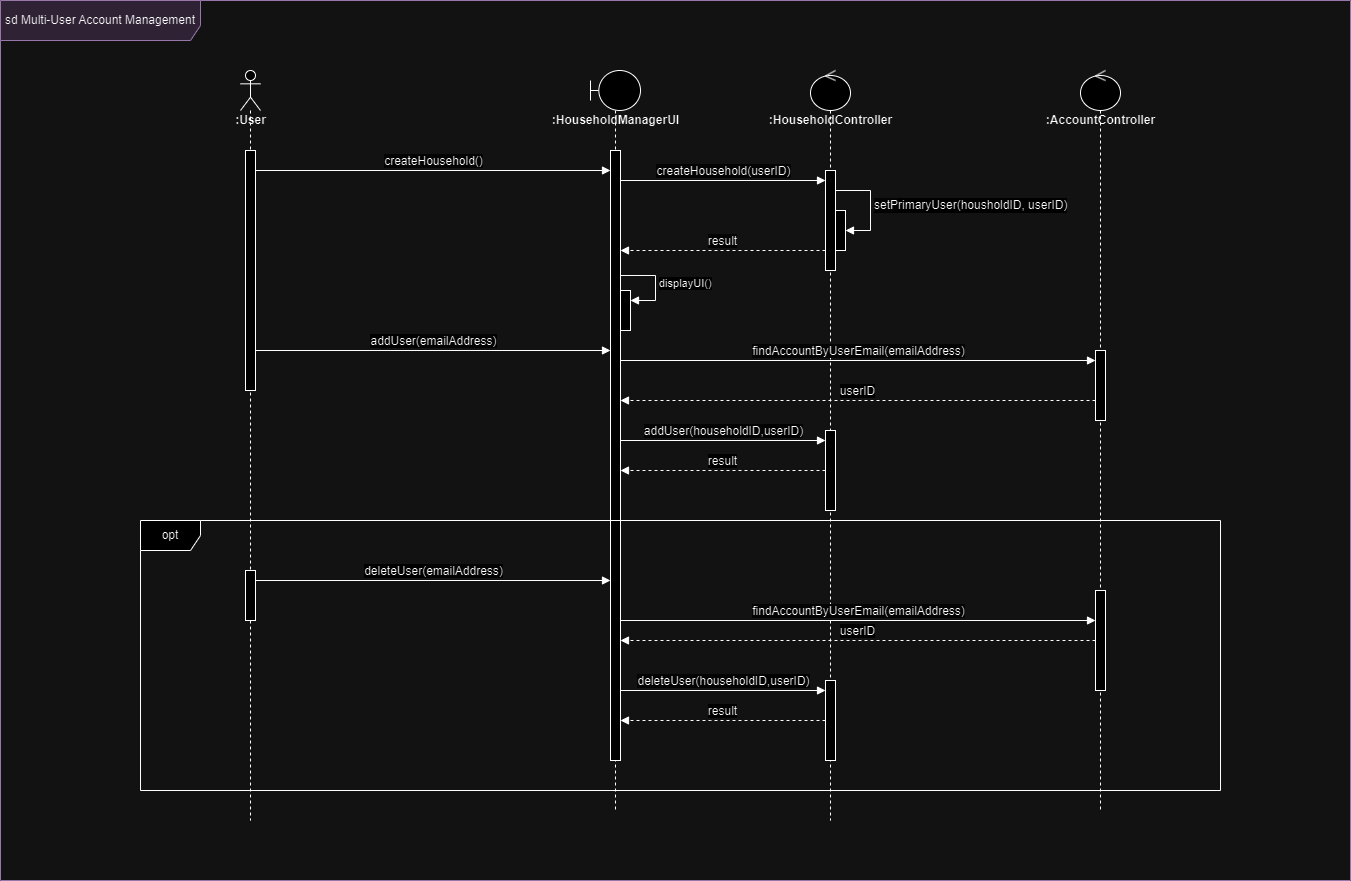

The diagram above was exported from draw.io. Its source (the exported page's mxGraphModel, read from the mxfile embedded in the PNG):
<mxGraphModel dx="2243" dy="788" grid="1" gridSize="10" guides="1" tooltips="1" connect="1" arrows="1" fold="1" page="1" pageScale="1" pageWidth="850" pageHeight="1100" math="0" shadow="0">
  <root>
    <mxCell id="0" />
    <mxCell id="1" parent="0" />
    <mxCell id="V3Ft3-nTzDfrO4rZ0pL2-1" value="" style="shape=umlLifeline;perimeter=lifelinePerimeter;whiteSpace=wrap;html=1;container=1;dropTarget=0;collapsible=0;recursiveResize=0;outlineConnect=0;portConstraint=eastwest;newEdgeStyle={&quot;curved&quot;:0,&quot;rounded&quot;:0};participant=umlActor;strokeColor=default;align=center;verticalAlign=bottom;fontFamily=Helvetica;fontSize=12;fontColor=default;fillColor=default;" parent="1" vertex="1">
      <mxGeometry x="170" y="80" width="20" height="750" as="geometry" />
    </mxCell>
    <mxCell id="V3Ft3-nTzDfrO4rZ0pL2-2" value="" style="html=1;points=[[0,0,0,0,5],[0,1,0,0,-5],[1,0,0,0,5],[1,1,0,0,-5]];perimeter=orthogonalPerimeter;outlineConnect=0;targetShapes=umlLifeline;portConstraint=eastwest;newEdgeStyle={&quot;curved&quot;:0,&quot;rounded&quot;:0};strokeColor=default;align=center;verticalAlign=bottom;fontFamily=Helvetica;fontSize=12;fontColor=default;fillColor=default;" parent="V3Ft3-nTzDfrO4rZ0pL2-1" vertex="1">
      <mxGeometry x="5" y="80" width="10" height="240" as="geometry" />
    </mxCell>
    <mxCell id="V3Ft3-nTzDfrO4rZ0pL2-34" value="" style="html=1;points=[[0,0,0,0,5],[0,1,0,0,-5],[1,0,0,0,5],[1,1,0,0,-5]];perimeter=orthogonalPerimeter;outlineConnect=0;targetShapes=umlLifeline;portConstraint=eastwest;newEdgeStyle={&quot;curved&quot;:0,&quot;rounded&quot;:0};strokeColor=default;align=center;verticalAlign=bottom;fontFamily=Helvetica;fontSize=12;fontColor=default;fillColor=default;" parent="V3Ft3-nTzDfrO4rZ0pL2-1" vertex="1">
      <mxGeometry x="5" y="500" width="10" height="50" as="geometry" />
    </mxCell>
    <mxCell id="V3Ft3-nTzDfrO4rZ0pL2-3" value="" style="shape=umlLifeline;perimeter=lifelinePerimeter;whiteSpace=wrap;html=1;container=1;dropTarget=0;collapsible=0;recursiveResize=0;outlineConnect=0;portConstraint=eastwest;newEdgeStyle={&quot;curved&quot;:0,&quot;rounded&quot;:0};participant=umlBoundary;strokeColor=default;align=center;verticalAlign=bottom;fontFamily=Helvetica;fontSize=12;fontColor=default;fillColor=default;" parent="1" vertex="1">
      <mxGeometry x="520" y="80" width="50" height="740" as="geometry" />
    </mxCell>
    <mxCell id="V3Ft3-nTzDfrO4rZ0pL2-4" value="" style="html=1;points=[[0,0,0,0,5],[0,1,0,0,-5],[1,0,0,0,5],[1,1,0,0,-5]];perimeter=orthogonalPerimeter;outlineConnect=0;targetShapes=umlLifeline;portConstraint=eastwest;newEdgeStyle={&quot;curved&quot;:0,&quot;rounded&quot;:0};strokeColor=default;align=center;verticalAlign=bottom;fontFamily=Helvetica;fontSize=12;fontColor=default;fillColor=default;" parent="V3Ft3-nTzDfrO4rZ0pL2-3" vertex="1">
      <mxGeometry x="20" y="80" width="10" height="610" as="geometry" />
    </mxCell>
    <mxCell id="V3Ft3-nTzDfrO4rZ0pL2-20" value="" style="html=1;points=[[0,0,0,0,5],[0,1,0,0,-5],[1,0,0,0,5],[1,1,0,0,-5]];perimeter=orthogonalPerimeter;outlineConnect=0;targetShapes=umlLifeline;portConstraint=eastwest;newEdgeStyle={&quot;curved&quot;:0,&quot;rounded&quot;:0};" parent="V3Ft3-nTzDfrO4rZ0pL2-3" vertex="1">
      <mxGeometry x="30" y="220" width="10" height="40" as="geometry" />
    </mxCell>
    <mxCell id="V3Ft3-nTzDfrO4rZ0pL2-21" value="displayUI()" style="html=1;align=left;spacingLeft=2;endArrow=block;rounded=0;edgeStyle=orthogonalEdgeStyle;curved=0;rounded=0;" parent="V3Ft3-nTzDfrO4rZ0pL2-3" source="V3Ft3-nTzDfrO4rZ0pL2-4" target="V3Ft3-nTzDfrO4rZ0pL2-20" edge="1">
      <mxGeometry relative="1" as="geometry">
        <mxPoint x="35" y="200" as="sourcePoint" />
        <Array as="points">
          <mxPoint x="65" y="205" />
          <mxPoint x="65" y="230" />
        </Array>
      </mxGeometry>
    </mxCell>
    <mxCell id="V3Ft3-nTzDfrO4rZ0pL2-9" value=":User" style="text;align=center;fontStyle=1;verticalAlign=middle;spacingLeft=3;spacingRight=3;strokeColor=none;rotatable=0;points=[[0,0.5],[1,0.5]];portConstraint=eastwest;html=1;fontFamily=Helvetica;fontSize=12;fontColor=default;" parent="1" vertex="1">
      <mxGeometry x="140" y="120" width="80" height="20" as="geometry" />
    </mxCell>
    <mxCell id="V3Ft3-nTzDfrO4rZ0pL2-10" value=":HouseholdManagerUI" style="text;align=center;fontStyle=1;verticalAlign=middle;spacingLeft=3;spacingRight=3;strokeColor=none;rotatable=0;points=[[0,0.5],[1,0.5]];portConstraint=eastwest;html=1;fontFamily=Helvetica;fontSize=12;fontColor=default;" parent="1" vertex="1">
      <mxGeometry x="505" y="120" width="80" height="20" as="geometry" />
    </mxCell>
    <mxCell id="V3Ft3-nTzDfrO4rZ0pL2-11" value="&lt;span style=&quot;font-size: 12px; text-align: left; text-wrap: wrap; background-color: rgb(251, 251, 251);&quot;&gt;createHousehold()&lt;/span&gt;" style="html=1;verticalAlign=bottom;endArrow=block;curved=0;rounded=0;" parent="1" source="V3Ft3-nTzDfrO4rZ0pL2-2" edge="1">
      <mxGeometry width="80" relative="1" as="geometry">
        <mxPoint x="190" y="180" as="sourcePoint" />
        <mxPoint x="540" y="180" as="targetPoint" />
      </mxGeometry>
    </mxCell>
    <mxCell id="V3Ft3-nTzDfrO4rZ0pL2-12" value="&lt;span style=&quot;font-size: 12px; text-align: left; text-wrap: wrap; background-color: initial;&quot;&gt;addUser(&lt;/span&gt;&lt;span style=&quot;font-size: 12px; text-align: left; text-wrap: wrap; background-color: rgb(251, 251, 251);&quot;&gt;emailAddress&lt;/span&gt;&lt;span style=&quot;font-size: 12px; text-align: left; text-wrap: wrap; background-color: initial;&quot;&gt;)&lt;/span&gt;" style="html=1;verticalAlign=bottom;endArrow=block;curved=0;rounded=0;" parent="1" edge="1">
      <mxGeometry width="80" relative="1" as="geometry">
        <mxPoint x="185" y="360" as="sourcePoint" />
        <mxPoint x="540" y="360" as="targetPoint" />
      </mxGeometry>
    </mxCell>
    <mxCell id="V3Ft3-nTzDfrO4rZ0pL2-13" value="" style="shape=umlLifeline;perimeter=lifelinePerimeter;whiteSpace=wrap;html=1;container=1;dropTarget=0;collapsible=0;recursiveResize=0;outlineConnect=0;portConstraint=eastwest;newEdgeStyle={&quot;curved&quot;:0,&quot;rounded&quot;:0};participant=umlControl;strokeColor=default;align=center;verticalAlign=bottom;fontFamily=Helvetica;fontSize=12;fontColor=default;fillColor=default;" parent="1" vertex="1">
      <mxGeometry x="740" y="80" width="40" height="750" as="geometry" />
    </mxCell>
    <mxCell id="V3Ft3-nTzDfrO4rZ0pL2-14" value="" style="html=1;points=[[0,0,0,0,5],[0,1,0,0,-5],[1,0,0,0,5],[1,1,0,0,-5]];perimeter=orthogonalPerimeter;outlineConnect=0;targetShapes=umlLifeline;portConstraint=eastwest;newEdgeStyle={&quot;curved&quot;:0,&quot;rounded&quot;:0};strokeColor=default;align=center;verticalAlign=bottom;fontFamily=Helvetica;fontSize=12;fontColor=default;fillColor=default;" parent="V3Ft3-nTzDfrO4rZ0pL2-13" vertex="1">
      <mxGeometry x="15" y="100" width="10" height="100" as="geometry" />
    </mxCell>
    <mxCell id="V3Ft3-nTzDfrO4rZ0pL2-15" value="" style="html=1;points=[[0,0,0,0,5],[0,1,0,0,-5],[1,0,0,0,5],[1,1,0,0,-5]];perimeter=orthogonalPerimeter;outlineConnect=0;targetShapes=umlLifeline;portConstraint=eastwest;newEdgeStyle={&quot;curved&quot;:0,&quot;rounded&quot;:0};direction=south;rotation=-90;" parent="V3Ft3-nTzDfrO4rZ0pL2-13" vertex="1">
      <mxGeometry x="10" y="155" width="40" height="10" as="geometry" />
    </mxCell>
    <mxCell id="V3Ft3-nTzDfrO4rZ0pL2-16" value="&lt;span style=&quot;font-size: 12px; text-wrap: wrap; background-color: rgb(251, 251, 251);&quot;&gt;setP&lt;/span&gt;&lt;span style=&quot;font-size: 12px; text-wrap: wrap; background-color: initial;&quot;&gt;rimaryUser(&lt;/span&gt;&lt;span style=&quot;font-size: 12px; text-wrap: wrap; background-color: initial;&quot;&gt;housholdID,&amp;nbsp;&lt;/span&gt;&lt;span style=&quot;font-size: 12px; text-wrap: wrap; background-color: initial;&quot;&gt;userID)&lt;/span&gt;" style="html=1;align=left;spacingLeft=2;endArrow=block;rounded=0;edgeStyle=orthogonalEdgeStyle;curved=0;rounded=0;" parent="V3Ft3-nTzDfrO4rZ0pL2-13" source="V3Ft3-nTzDfrO4rZ0pL2-14" target="V3Ft3-nTzDfrO4rZ0pL2-15" edge="1">
      <mxGeometry relative="1" as="geometry">
        <mxPoint x="30" y="120" as="sourcePoint" />
        <Array as="points">
          <mxPoint x="60" y="120" />
          <mxPoint x="60" y="160" />
        </Array>
      </mxGeometry>
    </mxCell>
    <mxCell id="V3Ft3-nTzDfrO4rZ0pL2-31" value="" style="html=1;points=[[0,0,0,0,5],[0,1,0,0,-5],[1,0,0,0,5],[1,1,0,0,-5]];perimeter=orthogonalPerimeter;outlineConnect=0;targetShapes=umlLifeline;portConstraint=eastwest;newEdgeStyle={&quot;curved&quot;:0,&quot;rounded&quot;:0};strokeColor=default;align=center;verticalAlign=bottom;fontFamily=Helvetica;fontSize=12;fontColor=default;fillColor=default;" parent="V3Ft3-nTzDfrO4rZ0pL2-13" vertex="1">
      <mxGeometry x="15" y="360" width="10" height="80" as="geometry" />
    </mxCell>
    <mxCell id="V3Ft3-nTzDfrO4rZ0pL2-17" value=":HouseholdController" style="text;align=center;fontStyle=1;verticalAlign=middle;spacingLeft=3;spacingRight=3;strokeColor=none;rotatable=0;points=[[0,0.5],[1,0.5]];portConstraint=eastwest;html=1;fontFamily=Helvetica;fontSize=12;fontColor=default;" parent="1" vertex="1">
      <mxGeometry x="720" y="120" width="80" height="20" as="geometry" />
    </mxCell>
    <mxCell id="V3Ft3-nTzDfrO4rZ0pL2-18" value="&lt;span style=&quot;font-size: 12px; text-align: left; text-wrap: wrap; background-color: rgb(251, 251, 251);&quot;&gt;createHousehold(userID)&lt;/span&gt;" style="html=1;verticalAlign=bottom;endArrow=block;curved=0;rounded=0;" parent="1" edge="1">
      <mxGeometry width="80" relative="1" as="geometry">
        <mxPoint x="550" y="190" as="sourcePoint" />
        <mxPoint x="755" y="190" as="targetPoint" />
      </mxGeometry>
    </mxCell>
    <mxCell id="V3Ft3-nTzDfrO4rZ0pL2-19" value="&lt;span style=&quot;font-size: 12px; text-align: left; text-wrap: wrap; background-color: rgb(251, 251, 251);&quot;&gt;result&lt;/span&gt;" style="html=1;verticalAlign=bottom;endArrow=block;curved=0;rounded=0;dashed=1;" parent="1" source="V3Ft3-nTzDfrO4rZ0pL2-14" target="V3Ft3-nTzDfrO4rZ0pL2-4" edge="1">
      <mxGeometry width="80" relative="1" as="geometry">
        <mxPoint x="560" y="200" as="sourcePoint" />
        <mxPoint x="765" y="200" as="targetPoint" />
        <Array as="points">
          <mxPoint x="550" y="260" />
        </Array>
      </mxGeometry>
    </mxCell>
    <mxCell id="V3Ft3-nTzDfrO4rZ0pL2-22" value="" style="shape=umlLifeline;perimeter=lifelinePerimeter;whiteSpace=wrap;html=1;container=1;dropTarget=0;collapsible=0;recursiveResize=0;outlineConnect=0;portConstraint=eastwest;newEdgeStyle={&quot;curved&quot;:0,&quot;rounded&quot;:0};participant=umlControl;strokeColor=default;align=center;verticalAlign=bottom;fontFamily=Helvetica;fontSize=12;fontColor=default;fillColor=default;" parent="1" vertex="1">
      <mxGeometry x="1010" y="80" width="40" height="740" as="geometry" />
    </mxCell>
    <mxCell id="V3Ft3-nTzDfrO4rZ0pL2-23" value="" style="html=1;points=[[0,0,0,0,5],[0,1,0,0,-5],[1,0,0,0,5],[1,1,0,0,-5]];perimeter=orthogonalPerimeter;outlineConnect=0;targetShapes=umlLifeline;portConstraint=eastwest;newEdgeStyle={&quot;curved&quot;:0,&quot;rounded&quot;:0};strokeColor=default;align=center;verticalAlign=bottom;fontFamily=Helvetica;fontSize=12;fontColor=default;fillColor=default;" parent="V3Ft3-nTzDfrO4rZ0pL2-22" vertex="1">
      <mxGeometry x="15" y="280" width="10" height="70" as="geometry" />
    </mxCell>
    <mxCell id="V3Ft3-nTzDfrO4rZ0pL2-26" value="&lt;span style=&quot;font-size: 12px; text-align: left; text-wrap: wrap; background-color: rgb(251, 251, 251);&quot;&gt;findAccountByUserEmail(emailAddress)&lt;/span&gt;" style="html=1;verticalAlign=bottom;endArrow=block;curved=0;rounded=0;" parent="1" edge="1">
      <mxGeometry width="80" relative="1" as="geometry">
        <mxPoint x="550" y="370" as="sourcePoint" />
        <mxPoint x="1024.9999999999998" y="370" as="targetPoint" />
      </mxGeometry>
    </mxCell>
    <mxCell id="V3Ft3-nTzDfrO4rZ0pL2-28" value=":AccountController" style="text;align=center;fontStyle=1;verticalAlign=middle;spacingLeft=3;spacingRight=3;strokeColor=none;rotatable=0;points=[[0,0.5],[1,0.5]];portConstraint=eastwest;html=1;fontFamily=Helvetica;fontSize=12;fontColor=default;" parent="1" vertex="1">
      <mxGeometry x="990" y="120" width="80" height="20" as="geometry" />
    </mxCell>
    <mxCell id="V3Ft3-nTzDfrO4rZ0pL2-29" value="&lt;div style=&quot;text-align: left;&quot;&gt;&lt;span style=&quot;font-size: 12px; text-wrap: wrap;&quot;&gt;userID&lt;/span&gt;&lt;/div&gt;" style="html=1;verticalAlign=bottom;endArrow=block;curved=0;rounded=0;dashed=1;" parent="1" edge="1">
      <mxGeometry width="80" relative="1" as="geometry">
        <mxPoint x="1025" y="410" as="sourcePoint" />
        <mxPoint x="550" y="410" as="targetPoint" />
      </mxGeometry>
    </mxCell>
    <mxCell id="V3Ft3-nTzDfrO4rZ0pL2-30" value="&lt;span style=&quot;font-size: 12px; text-align: left; text-wrap: wrap; background-color: rgb(251, 251, 251);&quot;&gt;addUser(householdID,&lt;/span&gt;&lt;span style=&quot;font-size: 12px; text-align: left; text-wrap: wrap;&quot;&gt;userID&lt;/span&gt;&lt;span style=&quot;font-size: 12px; text-align: left; text-wrap: wrap; background-color: rgb(251, 251, 251);&quot;&gt;)&lt;/span&gt;" style="html=1;verticalAlign=bottom;endArrow=block;curved=0;rounded=0;entryX=0;entryY=0;entryDx=0;entryDy=5;entryPerimeter=0;" parent="1" edge="1">
      <mxGeometry width="80" relative="1" as="geometry">
        <mxPoint x="550" y="450" as="sourcePoint" />
        <mxPoint x="755" y="450" as="targetPoint" />
      </mxGeometry>
    </mxCell>
    <mxCell id="V3Ft3-nTzDfrO4rZ0pL2-32" value="&lt;div style=&quot;text-align: left;&quot;&gt;&lt;span style=&quot;font-size: 12px; text-wrap: wrap;&quot;&gt;result&lt;/span&gt;&lt;/div&gt;" style="html=1;verticalAlign=bottom;endArrow=block;curved=0;rounded=0;dashed=1;" parent="1" source="V3Ft3-nTzDfrO4rZ0pL2-31" target="V3Ft3-nTzDfrO4rZ0pL2-4" edge="1">
      <mxGeometry width="80" relative="1" as="geometry">
        <mxPoint x="750" y="500" as="sourcePoint" />
        <mxPoint x="550" y="500" as="targetPoint" />
      </mxGeometry>
    </mxCell>
    <mxCell id="V3Ft3-nTzDfrO4rZ0pL2-33" value="opt" style="shape=umlFrame;whiteSpace=wrap;html=1;pointerEvents=0;" parent="1" vertex="1">
      <mxGeometry x="70" y="530" width="1080" height="270" as="geometry" />
    </mxCell>
    <mxCell id="V3Ft3-nTzDfrO4rZ0pL2-35" value="&lt;span style=&quot;font-size: 12px; text-align: left; text-wrap: wrap; background-color: initial;&quot;&gt;deleteUser(&lt;/span&gt;&lt;span style=&quot;font-size: 12px; text-align: left; text-wrap: wrap; background-color: rgb(251, 251, 251);&quot;&gt;emailAddress&lt;/span&gt;&lt;span style=&quot;font-size: 12px; text-align: left; text-wrap: wrap; background-color: initial;&quot;&gt;)&lt;/span&gt;" style="html=1;verticalAlign=bottom;endArrow=block;curved=0;rounded=0;" parent="1" edge="1">
      <mxGeometry width="80" relative="1" as="geometry">
        <mxPoint x="185" y="590" as="sourcePoint" />
        <mxPoint x="540" y="590" as="targetPoint" />
      </mxGeometry>
    </mxCell>
    <mxCell id="V3Ft3-nTzDfrO4rZ0pL2-36" value="" style="html=1;points=[[0,0,0,0,5],[0,1,0,0,-5],[1,0,0,0,5],[1,1,0,0,-5]];perimeter=orthogonalPerimeter;outlineConnect=0;targetShapes=umlLifeline;portConstraint=eastwest;newEdgeStyle={&quot;curved&quot;:0,&quot;rounded&quot;:0};strokeColor=default;align=center;verticalAlign=bottom;fontFamily=Helvetica;fontSize=12;fontColor=default;fillColor=default;" parent="1" vertex="1">
      <mxGeometry x="1025" y="600" width="10" height="100" as="geometry" />
    </mxCell>
    <mxCell id="V3Ft3-nTzDfrO4rZ0pL2-37" value="&lt;span style=&quot;font-size: 12px; text-align: left; text-wrap: wrap; background-color: rgb(251, 251, 251);&quot;&gt;findAccountByUserEmail(emailAddress)&lt;/span&gt;" style="html=1;verticalAlign=bottom;endArrow=block;curved=0;rounded=0;" parent="1" edge="1">
      <mxGeometry width="80" relative="1" as="geometry">
        <mxPoint x="550" y="630" as="sourcePoint" />
        <mxPoint x="1025" y="630" as="targetPoint" />
      </mxGeometry>
    </mxCell>
    <mxCell id="V3Ft3-nTzDfrO4rZ0pL2-38" value="&lt;div style=&quot;text-align: left;&quot;&gt;&lt;span style=&quot;font-size: 12px; text-wrap: wrap;&quot;&gt;userID&lt;/span&gt;&lt;/div&gt;" style="html=1;verticalAlign=bottom;endArrow=block;curved=0;rounded=0;dashed=1;" parent="1" source="V3Ft3-nTzDfrO4rZ0pL2-36" target="V3Ft3-nTzDfrO4rZ0pL2-4" edge="1">
      <mxGeometry width="80" relative="1" as="geometry">
        <mxPoint x="980" y="680" as="sourcePoint" />
        <mxPoint x="505" y="680" as="targetPoint" />
      </mxGeometry>
    </mxCell>
    <mxCell id="V3Ft3-nTzDfrO4rZ0pL2-39" value="" style="html=1;points=[[0,0,0,0,5],[0,1,0,0,-5],[1,0,0,0,5],[1,1,0,0,-5]];perimeter=orthogonalPerimeter;outlineConnect=0;targetShapes=umlLifeline;portConstraint=eastwest;newEdgeStyle={&quot;curved&quot;:0,&quot;rounded&quot;:0};strokeColor=default;align=center;verticalAlign=bottom;fontFamily=Helvetica;fontSize=12;fontColor=default;fillColor=default;" parent="1" vertex="1">
      <mxGeometry x="755" y="690" width="10" height="80" as="geometry" />
    </mxCell>
    <mxCell id="V3Ft3-nTzDfrO4rZ0pL2-41" value="&lt;span style=&quot;font-size: 12px; text-align: left; text-wrap: wrap; background-color: rgb(251, 251, 251);&quot;&gt;deleteUser(householdID,&lt;/span&gt;&lt;span style=&quot;font-size: 12px; text-align: left; text-wrap: wrap;&quot;&gt;userID&lt;/span&gt;&lt;span style=&quot;font-size: 12px; text-align: left; text-wrap: wrap; background-color: rgb(251, 251, 251);&quot;&gt;)&lt;/span&gt;" style="html=1;verticalAlign=bottom;endArrow=block;curved=0;rounded=0;" parent="1" edge="1">
      <mxGeometry width="80" relative="1" as="geometry">
        <mxPoint x="550" y="700" as="sourcePoint" />
        <mxPoint x="755" y="700" as="targetPoint" />
      </mxGeometry>
    </mxCell>
    <mxCell id="V3Ft3-nTzDfrO4rZ0pL2-42" value="&lt;div style=&quot;text-align: left;&quot;&gt;&lt;span style=&quot;font-size: 12px; text-wrap: wrap;&quot;&gt;result&lt;/span&gt;&lt;/div&gt;" style="html=1;verticalAlign=bottom;endArrow=block;curved=0;rounded=0;dashed=1;" parent="1" edge="1">
      <mxGeometry width="80" relative="1" as="geometry">
        <mxPoint x="755" y="730" as="sourcePoint" />
        <mxPoint x="550" y="730" as="targetPoint" />
        <Array as="points">
          <mxPoint x="640" y="730" />
        </Array>
      </mxGeometry>
    </mxCell>
    <mxCell id="V3Ft3-nTzDfrO4rZ0pL2-43" value="sd&amp;nbsp;Multi-User Account Management" style="shape=umlFrame;whiteSpace=wrap;html=1;pointerEvents=0;fillColor=#e1d5e7;strokeColor=#9673a6;width=200;height=40;" parent="1" vertex="1">
      <mxGeometry x="-70" y="10" width="1350" height="880" as="geometry" />
    </mxCell>
  </root>
</mxGraphModel>